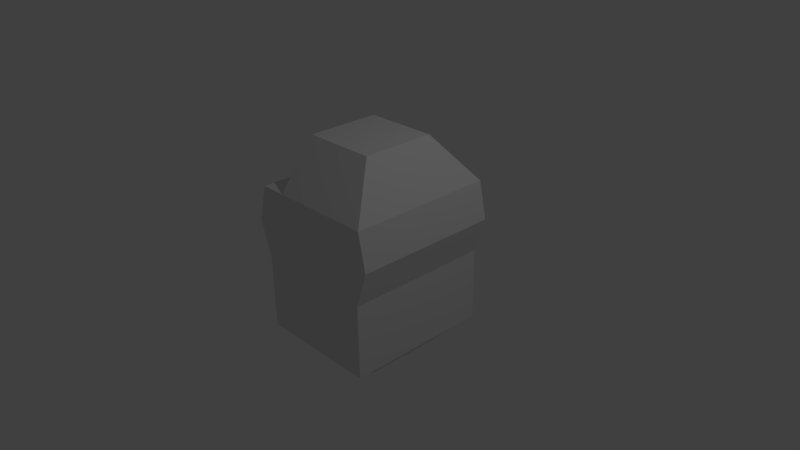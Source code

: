 # Source: demo.blend  (saved by Blender 2.76.0; exported with 4.5.12 LTS)
import bpy
from mathutils import Matrix  # noqa: F401  (used for matrix-valued properties, if any)

bpy.ops.wm.read_factory_settings(use_empty=True)
scene = bpy.context.scene
scene.name = 'Scene'

# ---- collections
col_collection_1 = bpy.data.collections.new('Collection 1'); scene.collection.children.link(col_collection_1)

# ---- world
world_world = bpy.data.worlds.new('World'); scene.world = world_world
world_world.color = (0.05088, 0.05088, 0.05088)
world_world.use_sun_shadow = False
world_world.sun_shadow_jitter_overblur = 0.0
world_world.cycles.sampling_method = 'MANUAL'
world_world.cycles.sample_map_resolution = 256

# ---- cameras
cam_camera = bpy.data.cameras.new('Camera')
cam_camera.clip_end = 100.0
cam_camera.lens = 35.0
cam_camera.sensor_width = 32.0
cam_camera.sensor_height = 18.0
cam_camera.ortho_scale = 7.314
cam_camera.dof.focus_distance = 0.0
cam_camera.dof.aperture_fstop = 128.0

# ---- lights
light_lamp = bpy.data.lights.new('Lamp', 'POINT')
light_lamp.transmission_factor = 0.0
light_lamp.cutoff_distance = 30.0
light_lamp.energy = 100.0
light_lamp.shadow_buffer_clip_start = 1.001
light_lamp.shadow_soft_size = 0.1
light_lamp.shadow_maximum_resolution = 0.006
light_lamp.use_absolute_resolution = True
light_lamp.cycles.use_multiple_importance_sampling = False

# ---- meshes
me_cube_001 = bpy.data.meshes.new('Cube.001')
me_cube_001.from_pydata([(-0.836, -1.0, -1.0), (-0.8564, -1.0, 1.0), (0.836, -1.0, -1.0), (0.8975, -1.0, 1.0), (-0.836, -1.0, 0.0), (-0.8564, 0.0, 1.0), (-0.836, 0.0, -1.0), (0.8975, 0.0, 1.0), (0.836, -1.0, 0.0), (0.836, 0.0, -1.0), (0.0, -1.0, 1.0), (0.0, -1.0, -1.0), (0.0, 0.0, 1.635), (0.0, 0.0, -1.35), (0.0, -1.0, 0.0), (0.836, 0.0, 0.0), (-0.836, 0.0, 0.0), (-1.0, -1.0, 0.5), (-0.836, -0.5, -1.0), (0.8975, -0.5, 1.0), (0.836, -1.0, -0.5), (-0.5, -1.0, 1.0), (0.5, -1.0, -1.0), (-0.836, -1.0, -0.5), (-0.8564, -0.5, 1.0), (1.0, -1.0, 0.5), (0.836, -0.5, -1.0), (0.5, -1.0, 1.0), (-0.5, -1.0, -1.0), (-0.5, 0.0, 1.635), (0.5, 0.0, 1.635), (0.0, -0.5, 1.635), (0.5, 0.0, -1.35), (-0.5, 0.0, -1.35), (0.0, -0.5, -1.35), (0.0, -1.0, -0.5), (0.0, -1.0, 0.5), (0.5, -1.0, 0.0), (-0.5, -1.0, 0.0), (0.836, 0.0, -0.5), (1.0, 0.0, 0.5), (0.836, -0.5, 0.0), (-0.836, 0.0, -0.5), (-1.0, 0.0, 0.5), (-0.836, -0.5, 0.0), (-1.0, -0.5, 0.5), (-0.836, -0.5, -0.5), (1.0, -0.5, 0.5), (-0.5, -1.0, 0.5), (0.5, -1.0, 0.5), (0.5, -1.0, -0.5), (-0.5, -0.5, -1.35), (0.5, -0.5, -1.35), (0.5, -0.5, 1.635), (-0.5, -0.5, 1.635), (-0.5, -1.0, -0.5), (0.836, -0.5, -0.5)], [], [(56, 20, 2, 26), (55, 23, 0, 28), (54, 29, 5, 24), (53, 30, 12, 31), (52, 32, 9, 26), (51, 33, 13, 34), (50, 35, 11, 22), (49, 36, 14, 37), (48, 17, 4, 38), (47, 25, 8, 41), (46, 42, 6, 18), (45, 43, 16, 44), (17, 45, 44, 4), (1, 24, 45, 17), (24, 5, 43, 45), (23, 46, 18, 0), (4, 44, 46, 23), (44, 16, 42, 46), (40, 47, 41, 15), (7, 19, 47, 40), (19, 3, 25, 47), (36, 48, 38, 14), (10, 21, 48, 36), (21, 1, 17, 48), (25, 49, 37, 8), (3, 27, 49, 25), (27, 10, 36, 49), (20, 50, 22, 2), (8, 37, 50, 20), (37, 14, 35, 50), (28, 51, 34, 11), (0, 18, 51, 28), (18, 6, 33, 51), (22, 52, 26, 2), (11, 34, 52, 22), (34, 13, 32, 52), (27, 53, 31, 10), (3, 19, 53, 27), (19, 7, 30, 53), (21, 54, 24, 1), (10, 31, 54, 21), (31, 12, 29, 54), (35, 55, 28, 11), (14, 38, 55, 35), (38, 4, 23, 55), (39, 56, 26, 9), (15, 41, 56, 39), (41, 8, 20, 56)])
me_cube_001.use_remesh_preserve_volume = False
me_cube_001.use_remesh_preserve_attributes = False
me_cube_001.use_mirror_vertex_groups = False
me_cube_001.update()

# ---- objects
ob_cube = bpy.data.objects.new('Cube', me_cube_001)
ob_lamp = bpy.data.objects.new('Lamp', light_lamp)
ob_camera = bpy.data.objects.new('Camera', cam_camera)

# ---- transforms, parenting, visibility, modifiers, constraints
ob_cube.location = (0.0, 0.0, 0.0)
ob_cube.lineart.crease_threshold = 0.0
_m = ob_cube.modifiers.new('Mirror', 'MIRROR')
_m.use_axis = (False, True, False)
ob_lamp.location = (4.076, 1.005, 5.904)
ob_lamp.rotation_euler = (0.6503, 0.05522, 1.866)
ob_lamp.lock_rotations_4d = False
ob_lamp.empty_display_type = 'ARROWS'
ob_lamp.color = (0.0, 0.0, 0.0, 0.0)
ob_lamp.lineart.crease_threshold = 0.0
ob_camera.location = (7.481, -6.508, 5.344)
ob_camera.rotation_euler = (1.109, 0.01082, 0.8149)
ob_camera.lock_rotations_4d = False
ob_camera.empty_display_type = 'ARROWS'
ob_camera.color = (0.0, 0.0, 0.0, 0.0)
ob_camera.display_type = 'WIRE'
ob_camera.lineart.crease_threshold = 0.0

# ---- collection membership
col_collection_1.objects.link(ob_cube)
col_collection_1.objects.link(ob_lamp)
col_collection_1.objects.link(ob_camera)

# ---- scene / render settings (as saved in the file)
scene.camera = ob_camera
scene.frame_start = 1; scene.frame_end = 250; scene.frame_set(1)
scene.render.engine = 'BLENDER_EEVEE_NEXT'
scene.render.resolution_percentage = 50
scene.render.dither_intensity = 0.0
scene.cycles.use_denoising = False
scene.cycles.samples = 10
scene.cycles.sampling_pattern = 'TABULATED_SOBOL'
scene.cycles.light_sampling_threshold = 0.0
scene.cycles.use_adaptive_sampling = False
scene.cycles.use_light_tree = False
scene.cycles.blur_glossy = 0.0
scene.cycles.pixel_filter_type = 'GAUSSIAN'
scene.cycles.sample_clamp_indirect = 0.0
scene.view_settings.view_transform = 'Standard'
bpy.context.view_layer.update()
